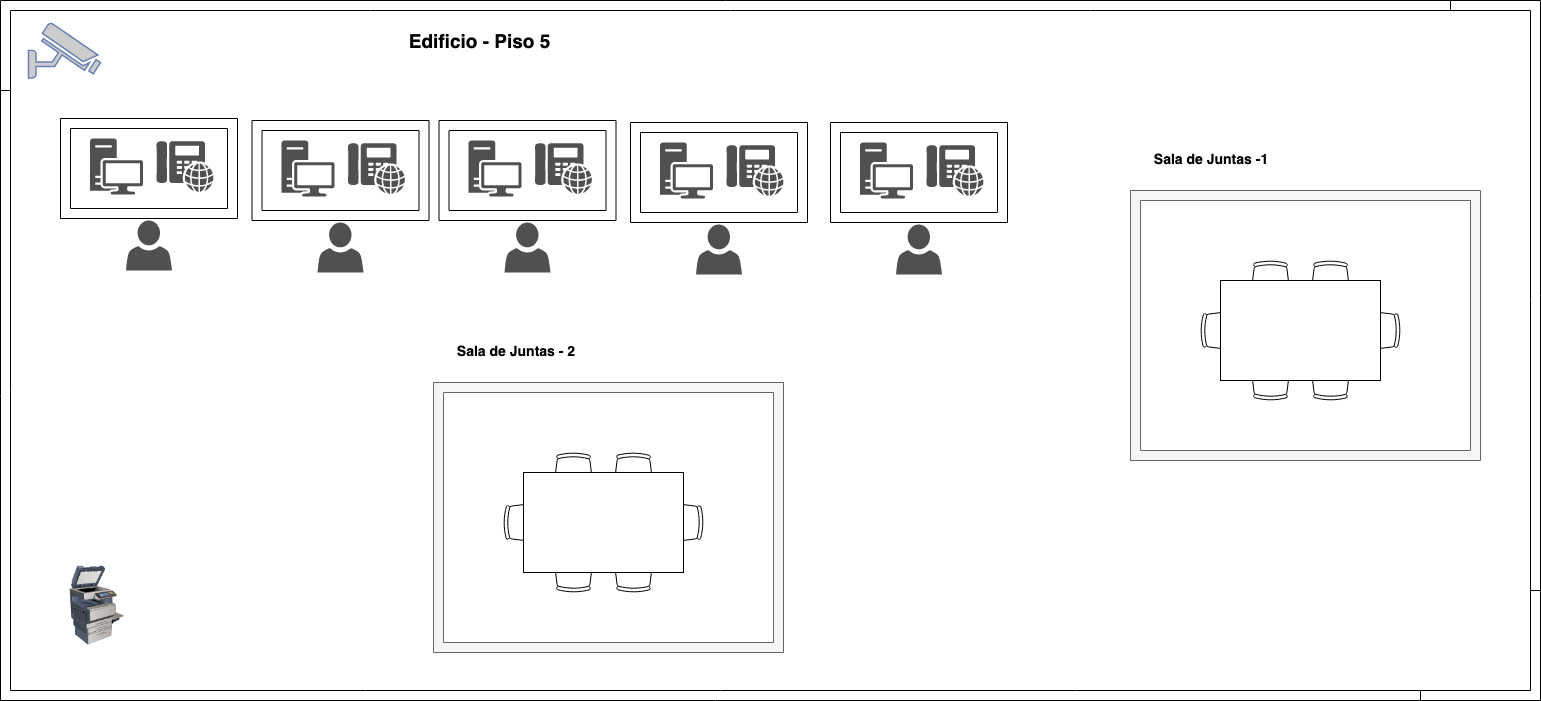

The diagram above was exported from draw.io. Its source (the exported page's mxGraphModel, read from the mxfile embedded in the PNG):
<mxGraphModel dx="1158" dy="637" grid="1" gridSize="10" guides="1" tooltips="1" connect="1" arrows="1" fold="1" page="1" pageScale="1" pageWidth="850" pageHeight="1100" math="0" shadow="0">
  <root>
    <mxCell id="0" />
    <mxCell id="1" parent="0" />
    <mxCell id="awHlwqpJJcZV-ulm8BTF-1" value="" style="image;html=1;labelBackgroundColor=#ffffff;image=img/lib/clip_art/computers/Printer_Commercial_128x128.png" parent="1" vertex="1">
      <mxGeometry x="116.5" y="595" width="80" height="80" as="geometry" />
    </mxCell>
    <mxCell id="awHlwqpJJcZV-ulm8BTF-2" value="" style="pointerEvents=1;shadow=0;dashed=0;html=1;strokeColor=none;fillColor=#505050;labelPosition=center;verticalLabelPosition=bottom;verticalAlign=top;outlineConnect=0;align=center;shape=mxgraph.office.devices.phone_voip;" parent="1" vertex="1">
      <mxGeometry x="216" y="170.5" width="57" height="51" as="geometry" />
    </mxCell>
    <mxCell id="awHlwqpJJcZV-ulm8BTF-3" value="" style="pointerEvents=1;shadow=0;dashed=0;html=1;strokeColor=none;fillColor=#505050;labelPosition=center;verticalLabelPosition=bottom;verticalAlign=top;outlineConnect=0;align=center;shape=mxgraph.office.devices.workstation;" parent="1" vertex="1">
      <mxGeometry x="149.5" y="168" width="53" height="56" as="geometry" />
    </mxCell>
    <mxCell id="awHlwqpJJcZV-ulm8BTF-4" value="" style="pointerEvents=1;shadow=0;dashed=0;html=1;strokeColor=none;fillColor=#505050;labelPosition=center;verticalLabelPosition=bottom;verticalAlign=top;outlineConnect=0;align=center;shape=mxgraph.office.users.user;" parent="1" vertex="1">
      <mxGeometry x="185.5" y="250" width="46" height="50" as="geometry" />
    </mxCell>
    <mxCell id="awHlwqpJJcZV-ulm8BTF-5" value="" style="verticalLabelPosition=bottom;html=1;verticalAlign=top;align=center;shape=mxgraph.floorplan.wallCorner;" parent="1" vertex="1">
      <mxGeometry x="60" y="30" width="1450" height="90" as="geometry" />
    </mxCell>
    <mxCell id="awHlwqpJJcZV-ulm8BTF-6" value="" style="verticalLabelPosition=bottom;html=1;verticalAlign=top;align=center;shape=mxgraph.floorplan.room;shadow=0;strokeWidth=1;" parent="1" vertex="1">
      <mxGeometry x="120" y="148" width="177" height="100" as="geometry" />
    </mxCell>
    <mxCell id="awHlwqpJJcZV-ulm8BTF-7" value="" style="pointerEvents=1;shadow=0;dashed=0;html=1;strokeColor=none;fillColor=#505050;labelPosition=center;verticalLabelPosition=bottom;verticalAlign=top;outlineConnect=0;align=center;shape=mxgraph.office.devices.phone_voip;" parent="1" vertex="1">
      <mxGeometry x="407.5" y="172.5" width="57" height="51" as="geometry" />
    </mxCell>
    <mxCell id="awHlwqpJJcZV-ulm8BTF-8" value="" style="pointerEvents=1;shadow=0;dashed=0;html=1;strokeColor=none;fillColor=#505050;labelPosition=center;verticalLabelPosition=bottom;verticalAlign=top;outlineConnect=0;align=center;shape=mxgraph.office.devices.workstation;" parent="1" vertex="1">
      <mxGeometry x="341" y="170" width="53" height="56" as="geometry" />
    </mxCell>
    <mxCell id="awHlwqpJJcZV-ulm8BTF-9" value="" style="pointerEvents=1;shadow=0;dashed=0;html=1;strokeColor=none;fillColor=#505050;labelPosition=center;verticalLabelPosition=bottom;verticalAlign=top;outlineConnect=0;align=center;shape=mxgraph.office.users.user;" parent="1" vertex="1">
      <mxGeometry x="377" y="252" width="46" height="50" as="geometry" />
    </mxCell>
    <mxCell id="awHlwqpJJcZV-ulm8BTF-10" value="" style="verticalLabelPosition=bottom;html=1;verticalAlign=top;align=center;shape=mxgraph.floorplan.room;shadow=0;strokeWidth=1;" parent="1" vertex="1">
      <mxGeometry x="311.5" y="150" width="177" height="100" as="geometry" />
    </mxCell>
    <mxCell id="awHlwqpJJcZV-ulm8BTF-11" value="" style="pointerEvents=1;shadow=0;dashed=0;html=1;strokeColor=none;fillColor=#505050;labelPosition=center;verticalLabelPosition=bottom;verticalAlign=top;outlineConnect=0;align=center;shape=mxgraph.office.devices.phone_voip;" parent="1" vertex="1">
      <mxGeometry x="594.5" y="172.5" width="57" height="51" as="geometry" />
    </mxCell>
    <mxCell id="awHlwqpJJcZV-ulm8BTF-12" value="" style="pointerEvents=1;shadow=0;dashed=0;html=1;strokeColor=none;fillColor=#505050;labelPosition=center;verticalLabelPosition=bottom;verticalAlign=top;outlineConnect=0;align=center;shape=mxgraph.office.devices.workstation;" parent="1" vertex="1">
      <mxGeometry x="528" y="170" width="53" height="56" as="geometry" />
    </mxCell>
    <mxCell id="awHlwqpJJcZV-ulm8BTF-13" value="" style="pointerEvents=1;shadow=0;dashed=0;html=1;strokeColor=none;fillColor=#505050;labelPosition=center;verticalLabelPosition=bottom;verticalAlign=top;outlineConnect=0;align=center;shape=mxgraph.office.users.user;" parent="1" vertex="1">
      <mxGeometry x="564" y="252" width="46" height="50" as="geometry" />
    </mxCell>
    <mxCell id="awHlwqpJJcZV-ulm8BTF-14" value="" style="verticalLabelPosition=bottom;html=1;verticalAlign=top;align=center;shape=mxgraph.floorplan.room;shadow=0;strokeWidth=1;" parent="1" vertex="1">
      <mxGeometry x="498.5" y="150" width="177" height="100" as="geometry" />
    </mxCell>
    <mxCell id="awHlwqpJJcZV-ulm8BTF-15" value="" style="pointerEvents=1;shadow=0;dashed=0;html=1;strokeColor=none;fillColor=#505050;labelPosition=center;verticalLabelPosition=bottom;verticalAlign=top;outlineConnect=0;align=center;shape=mxgraph.office.devices.phone_voip;" parent="1" vertex="1">
      <mxGeometry x="786" y="174.5" width="57" height="51" as="geometry" />
    </mxCell>
    <mxCell id="awHlwqpJJcZV-ulm8BTF-16" value="" style="pointerEvents=1;shadow=0;dashed=0;html=1;strokeColor=none;fillColor=#505050;labelPosition=center;verticalLabelPosition=bottom;verticalAlign=top;outlineConnect=0;align=center;shape=mxgraph.office.devices.workstation;" parent="1" vertex="1">
      <mxGeometry x="719.5" y="172" width="53" height="56" as="geometry" />
    </mxCell>
    <mxCell id="awHlwqpJJcZV-ulm8BTF-17" value="" style="pointerEvents=1;shadow=0;dashed=0;html=1;strokeColor=none;fillColor=#505050;labelPosition=center;verticalLabelPosition=bottom;verticalAlign=top;outlineConnect=0;align=center;shape=mxgraph.office.users.user;" parent="1" vertex="1">
      <mxGeometry x="755.5" y="254" width="46" height="50" as="geometry" />
    </mxCell>
    <mxCell id="awHlwqpJJcZV-ulm8BTF-18" value="" style="verticalLabelPosition=bottom;html=1;verticalAlign=top;align=center;shape=mxgraph.floorplan.room;shadow=0;strokeWidth=1;" parent="1" vertex="1">
      <mxGeometry x="690" y="152" width="177" height="100" as="geometry" />
    </mxCell>
    <mxCell id="awHlwqpJJcZV-ulm8BTF-19" value="" style="pointerEvents=1;shadow=0;dashed=0;html=1;strokeColor=none;fillColor=#505050;labelPosition=center;verticalLabelPosition=bottom;verticalAlign=top;outlineConnect=0;align=center;shape=mxgraph.office.devices.phone_voip;" parent="1" vertex="1">
      <mxGeometry x="986" y="174.5" width="57" height="51" as="geometry" />
    </mxCell>
    <mxCell id="awHlwqpJJcZV-ulm8BTF-20" value="" style="pointerEvents=1;shadow=0;dashed=0;html=1;strokeColor=none;fillColor=#505050;labelPosition=center;verticalLabelPosition=bottom;verticalAlign=top;outlineConnect=0;align=center;shape=mxgraph.office.devices.workstation;" parent="1" vertex="1">
      <mxGeometry x="919.5" y="172" width="53" height="56" as="geometry" />
    </mxCell>
    <mxCell id="awHlwqpJJcZV-ulm8BTF-21" value="" style="pointerEvents=1;shadow=0;dashed=0;html=1;strokeColor=none;fillColor=#505050;labelPosition=center;verticalLabelPosition=bottom;verticalAlign=top;outlineConnect=0;align=center;shape=mxgraph.office.users.user;" parent="1" vertex="1">
      <mxGeometry x="955.5" y="254" width="46" height="50" as="geometry" />
    </mxCell>
    <mxCell id="awHlwqpJJcZV-ulm8BTF-22" value="" style="verticalLabelPosition=bottom;html=1;verticalAlign=top;align=center;shape=mxgraph.floorplan.room;shadow=0;strokeWidth=1;" parent="1" vertex="1">
      <mxGeometry x="890" y="152" width="177" height="100" as="geometry" />
    </mxCell>
    <mxCell id="awHlwqpJJcZV-ulm8BTF-43" value="" style="verticalLabelPosition=bottom;html=1;verticalAlign=top;align=center;shape=mxgraph.floorplan.wallCorner;direction=north;shadow=0;strokeWidth=1;" parent="1" vertex="1">
      <mxGeometry x="60" y="120" width="1430" height="610" as="geometry" />
    </mxCell>
    <mxCell id="awHlwqpJJcZV-ulm8BTF-44" value="" style="fontColor=#0066CC;verticalAlign=top;verticalLabelPosition=bottom;labelPosition=center;align=center;html=1;outlineConnect=0;fillColor=#CCCCCC;strokeColor=#6881B3;gradientColor=none;gradientDirection=north;strokeWidth=2;shape=mxgraph.networks.security_camera;shadow=0;" parent="1" vertex="1">
      <mxGeometry x="88" y="52.5" width="72" height="55" as="geometry" />
    </mxCell>
    <mxCell id="awHlwqpJJcZV-ulm8BTF-45" value="" style="verticalLabelPosition=bottom;html=1;verticalAlign=top;align=center;shape=mxgraph.floorplan.wallCorner;direction=west;shadow=0;strokeWidth=1;" parent="1" vertex="1">
      <mxGeometry x="1480" y="620" width="120" height="110" as="geometry" />
    </mxCell>
    <mxCell id="awHlwqpJJcZV-ulm8BTF-46" value="" style="verticalLabelPosition=bottom;html=1;verticalAlign=top;align=center;shape=mxgraph.floorplan.wallCorner;direction=south;shadow=0;strokeWidth=1;" parent="1" vertex="1">
      <mxGeometry x="1510" y="30" width="90" height="590" as="geometry" />
    </mxCell>
    <mxCell id="awHlwqpJJcZV-ulm8BTF-47" value="" style="verticalLabelPosition=bottom;html=1;verticalAlign=top;align=center;shape=mxgraph.floorplan.room;fillColor=#f5f5f5;strokeColor=#666666;fontColor=#333333;" parent="1" vertex="1">
      <mxGeometry x="1190" y="220" width="350" height="270" as="geometry" />
    </mxCell>
    <mxCell id="awHlwqpJJcZV-ulm8BTF-48" value="" style="verticalLabelPosition=bottom;html=1;verticalAlign=top;align=center;shape=mxgraph.floorplan.office_chair;shadow=0;" parent="1" vertex="1">
      <mxGeometry x="1310" y="290" width="40" height="43" as="geometry" />
    </mxCell>
    <mxCell id="awHlwqpJJcZV-ulm8BTF-49" value="" style="verticalLabelPosition=bottom;html=1;verticalAlign=top;align=center;shape=mxgraph.floorplan.office_chair;shadow=0;direction=west;" parent="1" vertex="1">
      <mxGeometry x="1310" y="387" width="40" height="43" as="geometry" />
    </mxCell>
    <mxCell id="awHlwqpJJcZV-ulm8BTF-50" value="" style="verticalLabelPosition=bottom;html=1;verticalAlign=top;align=center;shape=mxgraph.floorplan.office_chair;shadow=0;direction=north;" parent="1" vertex="1">
      <mxGeometry x="1260" y="340" width="43" height="40" as="geometry" />
    </mxCell>
    <mxCell id="awHlwqpJJcZV-ulm8BTF-51" value="" style="verticalLabelPosition=bottom;html=1;verticalAlign=top;align=center;shape=mxgraph.floorplan.office_chair;shadow=0;direction=south" parent="1" vertex="1">
      <mxGeometry x="1417" y="340" width="43" height="40" as="geometry" />
    </mxCell>
    <mxCell id="awHlwqpJJcZV-ulm8BTF-52" value="" style="verticalLabelPosition=bottom;html=1;verticalAlign=top;align=center;shape=mxgraph.floorplan.office_chair;shadow=0;" parent="1" vertex="1">
      <mxGeometry x="1370" y="290" width="40" height="43" as="geometry" />
    </mxCell>
    <mxCell id="awHlwqpJJcZV-ulm8BTF-53" value="" style="verticalLabelPosition=bottom;html=1;verticalAlign=top;align=center;shape=mxgraph.floorplan.office_chair;shadow=0;direction=west;" parent="1" vertex="1">
      <mxGeometry x="1370" y="387" width="40" height="43" as="geometry" />
    </mxCell>
    <mxCell id="awHlwqpJJcZV-ulm8BTF-54" value="" style="shape=rect;shadow=0;" parent="1" vertex="1">
      <mxGeometry x="1280" y="310" width="160" height="100" as="geometry" />
    </mxCell>
    <mxCell id="awHlwqpJJcZV-ulm8BTF-55" value="&lt;b&gt;&lt;font style=&quot;font-size: 19px&quot;&gt;Edificio - Piso 5&lt;/font&gt;&lt;/b&gt;" style="text;html=1;strokeColor=none;fillColor=none;align=center;verticalAlign=middle;whiteSpace=wrap;rounded=0;" parent="1" vertex="1">
      <mxGeometry x="426" y="60" width="225" height="20" as="geometry" />
    </mxCell>
    <mxCell id="awHlwqpJJcZV-ulm8BTF-56" value="&lt;b&gt;&lt;font style=&quot;font-size: 14px&quot;&gt;Sala de Juntas -1&lt;/font&gt;&lt;/b&gt;" style="text;html=1;strokeColor=none;fillColor=none;align=center;verticalAlign=middle;whiteSpace=wrap;rounded=1;" parent="1" vertex="1">
      <mxGeometry x="1200" y="178" width="140" height="20" as="geometry" />
    </mxCell>
    <mxCell id="awHlwqpJJcZV-ulm8BTF-57" value="" style="verticalLabelPosition=bottom;html=1;verticalAlign=top;align=center;shape=mxgraph.floorplan.room;fillColor=#f5f5f5;strokeColor=#666666;fontColor=#333333;" parent="1" vertex="1">
      <mxGeometry x="493" y="412" width="350" height="270" as="geometry" />
    </mxCell>
    <mxCell id="awHlwqpJJcZV-ulm8BTF-58" value="" style="verticalLabelPosition=bottom;html=1;verticalAlign=top;align=center;shape=mxgraph.floorplan.office_chair;shadow=0;" parent="1" vertex="1">
      <mxGeometry x="613" y="482" width="40" height="43" as="geometry" />
    </mxCell>
    <mxCell id="awHlwqpJJcZV-ulm8BTF-59" value="" style="verticalLabelPosition=bottom;html=1;verticalAlign=top;align=center;shape=mxgraph.floorplan.office_chair;shadow=0;direction=west;" parent="1" vertex="1">
      <mxGeometry x="613" y="579" width="40" height="43" as="geometry" />
    </mxCell>
    <mxCell id="awHlwqpJJcZV-ulm8BTF-60" value="" style="verticalLabelPosition=bottom;html=1;verticalAlign=top;align=center;shape=mxgraph.floorplan.office_chair;shadow=0;direction=north;" parent="1" vertex="1">
      <mxGeometry x="563" y="532" width="43" height="40" as="geometry" />
    </mxCell>
    <mxCell id="awHlwqpJJcZV-ulm8BTF-61" value="" style="verticalLabelPosition=bottom;html=1;verticalAlign=top;align=center;shape=mxgraph.floorplan.office_chair;shadow=0;direction=south" parent="1" vertex="1">
      <mxGeometry x="720" y="532" width="43" height="40" as="geometry" />
    </mxCell>
    <mxCell id="awHlwqpJJcZV-ulm8BTF-62" value="" style="verticalLabelPosition=bottom;html=1;verticalAlign=top;align=center;shape=mxgraph.floorplan.office_chair;shadow=0;" parent="1" vertex="1">
      <mxGeometry x="673" y="482" width="40" height="43" as="geometry" />
    </mxCell>
    <mxCell id="awHlwqpJJcZV-ulm8BTF-63" value="" style="verticalLabelPosition=bottom;html=1;verticalAlign=top;align=center;shape=mxgraph.floorplan.office_chair;shadow=0;direction=west;" parent="1" vertex="1">
      <mxGeometry x="673" y="579" width="40" height="43" as="geometry" />
    </mxCell>
    <mxCell id="awHlwqpJJcZV-ulm8BTF-64" value="" style="shape=rect;shadow=0;" parent="1" vertex="1">
      <mxGeometry x="583" y="502" width="160" height="100" as="geometry" />
    </mxCell>
    <mxCell id="awHlwqpJJcZV-ulm8BTF-65" value="&lt;b&gt;&lt;font style=&quot;font-size: 14px&quot;&gt;Sala de Juntas - 2&lt;/font&gt;&lt;/b&gt;" style="text;html=1;strokeColor=none;fillColor=none;align=center;verticalAlign=middle;whiteSpace=wrap;rounded=1;" parent="1" vertex="1">
      <mxGeometry x="505" y="370" width="140" height="20" as="geometry" />
    </mxCell>
  </root>
</mxGraphModel>